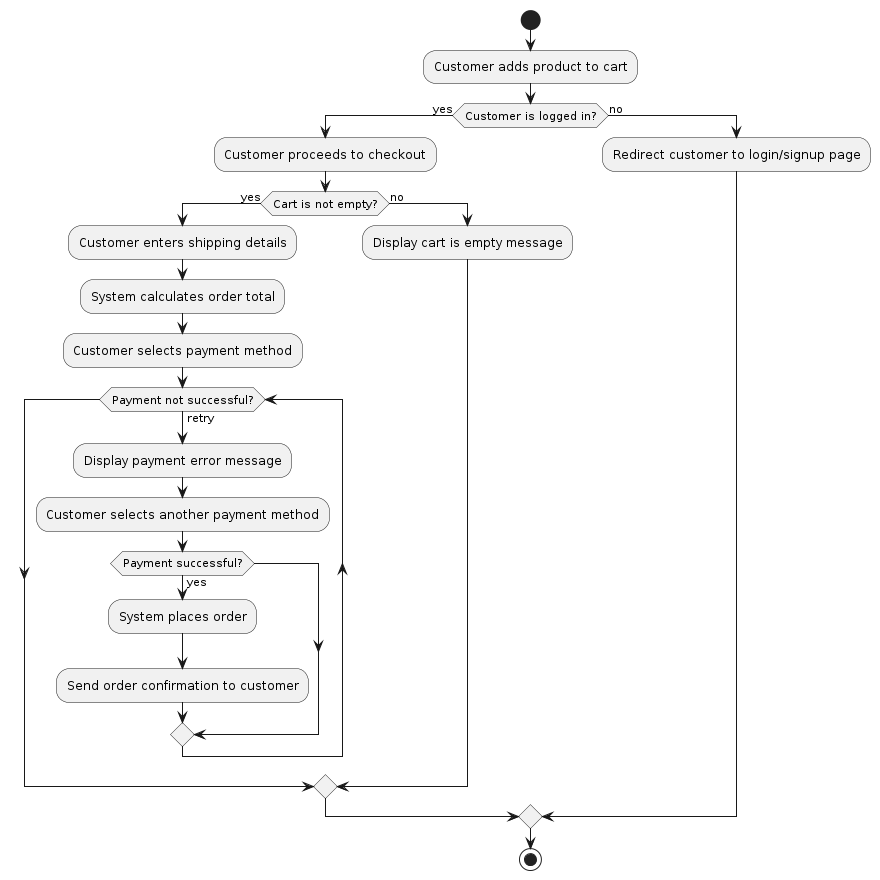

The diagram above was rendered by PlantUML. Its source (embedded in the PNG):
@startuml
start
:Customer adds product to cart;
if (Customer is logged in?) then (yes)
  :Customer proceeds to checkout;
  if (Cart is not empty?) then (yes)
    :Customer enters shipping details;
    :System calculates order total;
    :Customer selects payment method;
    while (Payment not successful?) is (retry)
      :Display payment error message;
      :Customer selects another payment method;
      if (Payment successful?) then (yes)
        :System places order;
        :Send order confirmation to customer;
      endif
    endwhile
  else (no)
    :Display cart is empty message;
  endif
else (no)
  :Redirect customer to login/signup page;
endif
stop
@enduml